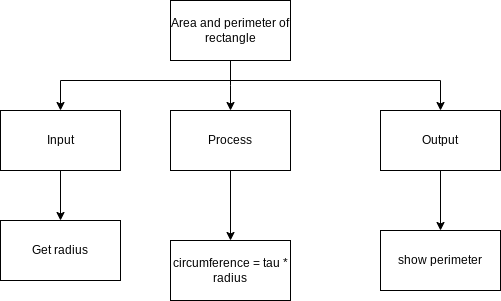

The diagram above was exported from draw.io. Its source (the exported page's mxGraphModel, read from the mxfile embedded in the PNG):
<mxGraphModel dx="755" dy="207" grid="1" gridSize="10" guides="1" tooltips="1" connect="1" arrows="1" fold="1" page="1" pageScale="1" pageWidth="850" pageHeight="1100" math="0" shadow="0">
  <root>
    <mxCell id="0" />
    <mxCell id="1" parent="0" />
    <mxCell id="25" style="edgeStyle=none;html=1;exitX=0.5;exitY=1;exitDx=0;exitDy=0;" edge="1" parent="1" source="2" target="15">
      <mxGeometry relative="1" as="geometry" />
    </mxCell>
    <mxCell id="2" value="Process" style="rounded=0;whiteSpace=wrap;html=1;" parent="1" vertex="1">
      <mxGeometry x="330" y="120" width="120" height="60" as="geometry" />
    </mxCell>
    <mxCell id="26" style="edgeStyle=none;html=1;entryX=0.5;entryY=0;entryDx=0;entryDy=0;" edge="1" parent="1" source="3" target="11">
      <mxGeometry relative="1" as="geometry" />
    </mxCell>
    <mxCell id="3" value="Output" style="rounded=0;whiteSpace=wrap;html=1;" parent="1" vertex="1">
      <mxGeometry x="540" y="120" width="120" height="60" as="geometry" />
    </mxCell>
    <mxCell id="24" style="edgeStyle=orthogonalEdgeStyle;rounded=0;html=1;entryX=0.5;entryY=0;entryDx=0;entryDy=0;" parent="1" source="4" target="13" edge="1">
      <mxGeometry relative="1" as="geometry" />
    </mxCell>
    <mxCell id="4" value="Input" style="rounded=0;whiteSpace=wrap;html=1;" parent="1" vertex="1">
      <mxGeometry x="160" y="120" width="120" height="60" as="geometry" />
    </mxCell>
    <mxCell id="7" style="edgeStyle=elbowEdgeStyle;html=1;entryX=0.5;entryY=0;entryDx=0;entryDy=0;rounded=0;" parent="1" target="4" edge="1">
      <mxGeometry relative="1" as="geometry">
        <mxPoint x="390" y="90" as="sourcePoint" />
        <Array as="points">
          <mxPoint x="220" y="100" />
          <mxPoint x="180" y="80" />
          <mxPoint x="180" y="40" />
        </Array>
      </mxGeometry>
    </mxCell>
    <mxCell id="9" style="edgeStyle=elbowEdgeStyle;rounded=0;html=1;entryX=0.5;entryY=0;entryDx=0;entryDy=0;" parent="1" source="5" target="2" edge="1">
      <mxGeometry relative="1" as="geometry" />
    </mxCell>
    <mxCell id="10" style="edgeStyle=elbowEdgeStyle;rounded=0;html=1;entryX=0.5;entryY=0;entryDx=0;entryDy=0;" parent="1" target="3" edge="1">
      <mxGeometry relative="1" as="geometry">
        <mxPoint x="390" y="90" as="sourcePoint" />
        <Array as="points">
          <mxPoint x="600" y="80" />
        </Array>
      </mxGeometry>
    </mxCell>
    <mxCell id="5" value="Area and perimeter of rectangle" style="rounded=0;whiteSpace=wrap;html=1;" parent="1" vertex="1">
      <mxGeometry x="330" y="10" width="120" height="60" as="geometry" />
    </mxCell>
    <mxCell id="11" value="show perimeter" style="rounded=0;whiteSpace=wrap;html=1;" parent="1" vertex="1">
      <mxGeometry x="540" y="240" width="120" height="60" as="geometry" />
    </mxCell>
    <mxCell id="13" value="Get radius" style="rounded=0;whiteSpace=wrap;html=1;" parent="1" vertex="1">
      <mxGeometry x="160" y="230" width="120" height="60" as="geometry" />
    </mxCell>
    <mxCell id="15" value="circumference = tau * radius" style="rounded=0;whiteSpace=wrap;html=1;" parent="1" vertex="1">
      <mxGeometry x="330" y="250" width="120" height="60" as="geometry" />
    </mxCell>
  </root>
</mxGraphModel>